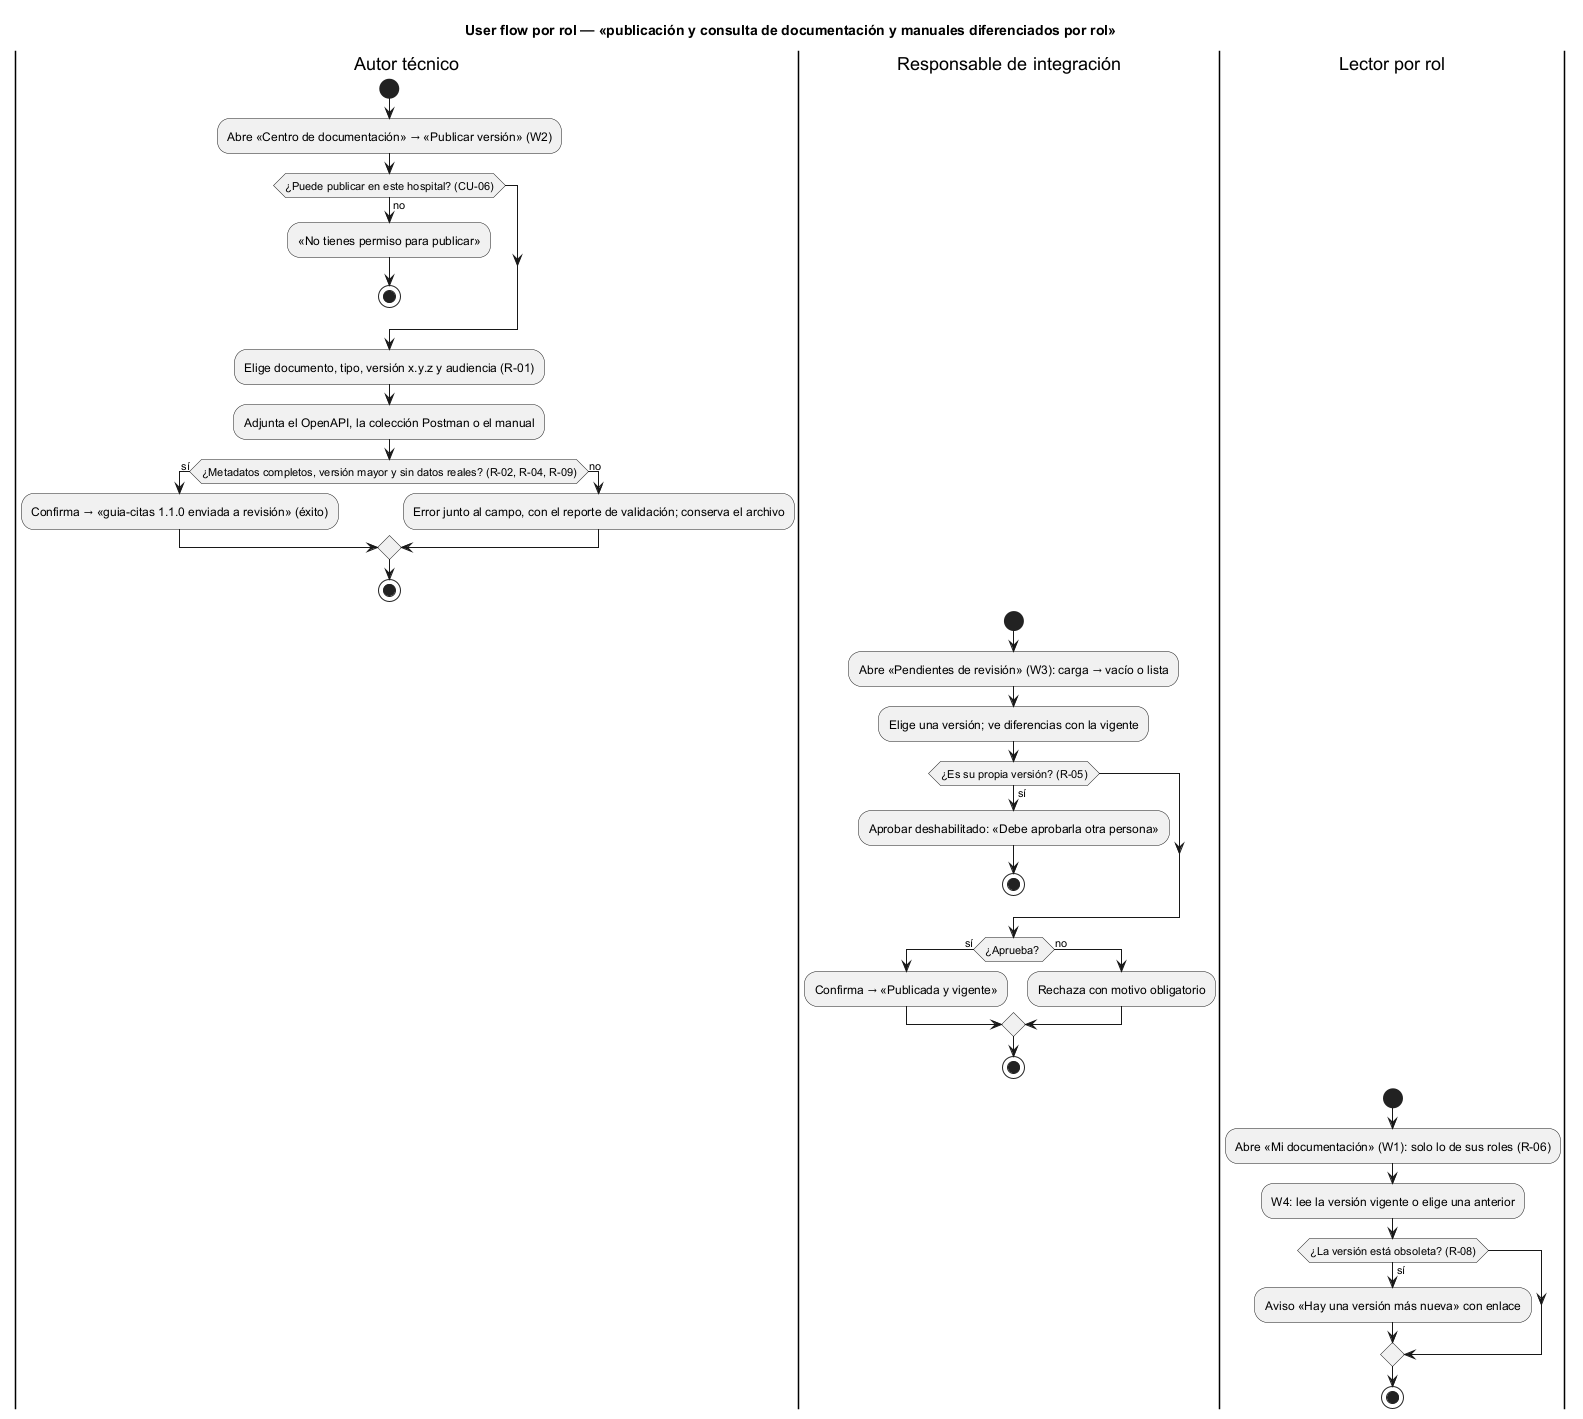

The diagram above was rendered by PlantUML. Its source (embedded in the PNG):
@startuml semana-08-user-flow
title User flow por rol — «publicación y consulta de documentación y manuales diferenciados por rol»
|Autor técnico|
start
:Abre «Centro de documentación» → «Publicar versión» (W2);
if (¿Puede publicar en este hospital? (CU-06)) then (no)
  :«No tienes permiso para publicar»;
  stop
endif
:Elige documento, tipo, versión x.y.z y audiencia (R-01);
:Adjunta el OpenAPI, la colección Postman o el manual;
if (¿Metadatos completos, versión mayor y sin datos reales? (R-02, R-04, R-09)) then (sí)
  :Confirma → «guia-citas 1.1.0 enviada a revisión» (éxito);
else (no)
  :Error junto al campo, con el reporte de validación; conserva el archivo;
endif
stop
|Responsable de integración|
start
:Abre «Pendientes de revisión» (W3): carga → vacío o lista;
:Elige una versión; ve diferencias con la vigente;
if (¿Es su propia versión? (R-05)) then (sí)
  :Aprobar deshabilitado: «Debe aprobarla otra persona»;
  stop
endif
if (¿Aprueba? ) then (sí)
  :Confirma → «Publicada y vigente»;
else (no)
  :Rechaza con motivo obligatorio;
endif
stop
|Lector por rol|
start
:Abre «Mi documentación» (W1): solo lo de sus roles (R-06);
:W4: lee la versión vigente o elige una anterior;
if (¿La versión está obsoleta? (R-08)) then (sí)
  :Aviso «Hay una versión más nueva» con enlace;
endif
stop
@enduml